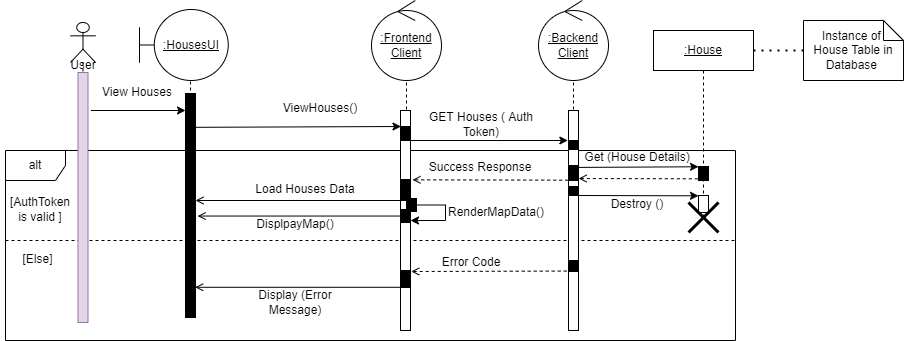

The diagram above was exported from draw.io. Its source (the exported page's mxGraphModel, read from the mxfile embedded in the PNG):
<mxGraphModel dx="1102" dy="865" grid="1" gridSize="10" guides="1" tooltips="1" connect="1" arrows="1" fold="1" page="1" pageScale="1" pageWidth="850" pageHeight="1100" math="0" shadow="0">
  <root>
    <mxCell id="0" />
    <mxCell id="1" parent="0" />
    <mxCell id="_CUxs6TRnCV8gBITWxEh-52" value="" style="shape=umlLifeline;participant=umlControl;perimeter=lifelinePerimeter;whiteSpace=wrap;html=1;container=1;collapsible=0;recursiveResize=0;verticalAlign=top;spacingTop=36;outlineConnect=0;fillColor=#FFFFFF;" parent="1" vertex="1">
      <mxGeometry x="578" y="80" width="60" height="300" as="geometry" />
    </mxCell>
    <mxCell id="_CUxs6TRnCV8gBITWxEh-53" value="&lt;u&gt;:Backend&lt;br&gt;Client&lt;/u&gt;" style="ellipse;shape=umlControl;whiteSpace=wrap;html=1;fillColor=#FFFFFF;" parent="_CUxs6TRnCV8gBITWxEh-52" vertex="1">
      <mxGeometry x="-5" y="-30" width="70" height="80" as="geometry" />
    </mxCell>
    <mxCell id="_CUxs6TRnCV8gBITWxEh-50" value="" style="shape=umlLifeline;participant=umlControl;perimeter=lifelinePerimeter;whiteSpace=wrap;html=1;container=1;collapsible=0;recursiveResize=0;verticalAlign=top;spacingTop=36;outlineConnect=0;fillColor=#FFFFFF;" parent="1" vertex="1">
      <mxGeometry x="411" y="80" width="60" height="300" as="geometry" />
    </mxCell>
    <mxCell id="_CUxs6TRnCV8gBITWxEh-49" value="&lt;u&gt;:Frontend&lt;br&gt;Client&lt;/u&gt;" style="ellipse;shape=umlControl;whiteSpace=wrap;html=1;fillColor=#FFFFFF;" parent="_CUxs6TRnCV8gBITWxEh-50" vertex="1">
      <mxGeometry x="-5" y="-30" width="70" height="80" as="geometry" />
    </mxCell>
    <mxCell id="_CUxs6TRnCV8gBITWxEh-4" value="" style="endArrow=classic;html=1;rounded=0;exitX=1.3;exitY=0.152;exitDx=0;exitDy=0;exitPerimeter=0;" parent="1" source="_CUxs6TRnCV8gBITWxEh-19" edge="1">
      <mxGeometry width="50" height="50" relative="1" as="geometry">
        <mxPoint x="130" y="170" as="sourcePoint" />
        <mxPoint x="220.00000000000006" y="159.9999999999999" as="targetPoint" />
      </mxGeometry>
    </mxCell>
    <mxCell id="KhDxWJ5JsTdzf5pxd7cd-9" value="alt" style="shape=umlFrame;whiteSpace=wrap;html=1;" parent="1" vertex="1">
      <mxGeometry x="40" y="200" width="730" height="190" as="geometry" />
    </mxCell>
    <mxCell id="KhDxWJ5JsTdzf5pxd7cd-17" value="" style="endArrow=open;html=1;rounded=0;endFill=0;entryX=1.2;entryY=0.663;entryDx=0;entryDy=0;entryPerimeter=0;dashed=1;exitX=-0.178;exitY=0.96;exitDx=0;exitDy=0;exitPerimeter=0;" parent="1" source="_CUxs6TRnCV8gBITWxEh-12" edge="1">
      <mxGeometry width="50" height="50" relative="1" as="geometry">
        <mxPoint x="658.25" y="320.9999999999998" as="sourcePoint" />
        <mxPoint x="445.75" y="320.9999999999998" as="targetPoint" />
      </mxGeometry>
    </mxCell>
    <mxCell id="KhDxWJ5JsTdzf5pxd7cd-10" value="" style="endArrow=open;html=1;rounded=0;endFill=0;" parent="1" target="0Rs5ef374-KKTqK2Qocw-8" edge="1">
      <mxGeometry width="50" height="50" relative="1" as="geometry">
        <mxPoint x="440" y="250" as="sourcePoint" />
        <mxPoint x="247.5" y="249.9999999999998" as="targetPoint" />
      </mxGeometry>
    </mxCell>
    <mxCell id="KhDxWJ5JsTdzf5pxd7cd-7" value="" style="endArrow=open;html=1;rounded=0;endFill=0;entryX=1.2;entryY=0.663;entryDx=0;entryDy=0;entryPerimeter=0;dashed=1;exitX=-0.028;exitY=0.979;exitDx=0;exitDy=0;exitPerimeter=0;" parent="1" source="_CUxs6TRnCV8gBITWxEh-32" edge="1">
      <mxGeometry width="50" height="50" relative="1" as="geometry">
        <mxPoint x="659.5" y="229.3399999999998" as="sourcePoint" />
        <mxPoint x="447" y="229.3399999999998" as="targetPoint" />
      </mxGeometry>
    </mxCell>
    <mxCell id="KhDxWJ5JsTdzf5pxd7cd-5" value="" style="endArrow=classic;html=1;rounded=0;endFill=1;entryX=-0.067;entryY=0;entryDx=0;entryDy=0;entryPerimeter=0;" parent="1" target="_CUxs6TRnCV8gBITWxEh-31" edge="1">
      <mxGeometry width="50" height="50" relative="1" as="geometry">
        <mxPoint x="439.99666666666656" y="190" as="sourcePoint" />
        <mxPoint x="655" y="190" as="targetPoint" />
      </mxGeometry>
    </mxCell>
    <mxCell id="0Rs5ef374-KKTqK2Qocw-11" value="" style="endArrow=classic;html=1;rounded=0;exitX=0.956;exitY=0.156;exitDx=0;exitDy=0;exitPerimeter=0;" parent="1" edge="1">
      <mxGeometry width="50" height="50" relative="1" as="geometry">
        <mxPoint x="229.55999999999995" y="176.82399999999996" as="sourcePoint" />
        <mxPoint x="435.5" y="175.9999999999999" as="targetPoint" />
      </mxGeometry>
    </mxCell>
    <mxCell id="KhDxWJ5JsTdzf5pxd7cd-1" value="ViewHouses()" style="text;html=1;strokeColor=none;fillColor=none;align=center;verticalAlign=middle;whiteSpace=wrap;rounded=0;" parent="1" vertex="1">
      <mxGeometry x="310" y="143" width="90" height="30" as="geometry" />
    </mxCell>
    <mxCell id="KhDxWJ5JsTdzf5pxd7cd-4" value="GET Houses ( Auth Token)" style="text;html=1;strokeColor=none;fillColor=none;align=center;verticalAlign=middle;whiteSpace=wrap;rounded=0;" parent="1" vertex="1">
      <mxGeometry x="446" y="159" width="140" height="30" as="geometry" />
    </mxCell>
    <mxCell id="KhDxWJ5JsTdzf5pxd7cd-8" value="Success Response" style="text;html=1;strokeColor=none;fillColor=none;align=center;verticalAlign=middle;whiteSpace=wrap;rounded=0;" parent="1" vertex="1">
      <mxGeometry x="455" y="202" width="120" height="30" as="geometry" />
    </mxCell>
    <mxCell id="KhDxWJ5JsTdzf5pxd7cd-11" value="Load Houses Data" style="text;html=1;strokeColor=none;fillColor=none;align=center;verticalAlign=middle;whiteSpace=wrap;rounded=0;" parent="1" vertex="1">
      <mxGeometry x="270" y="224" width="140" height="30" as="geometry" />
    </mxCell>
    <mxCell id="KhDxWJ5JsTdzf5pxd7cd-14" value="" style="line;strokeWidth=1;fillColor=none;align=left;verticalAlign=middle;spacingTop=-1;spacingLeft=3;spacingRight=3;rotatable=0;labelPosition=right;points=[];portConstraint=eastwest;dashed=1;" parent="1" vertex="1">
      <mxGeometry x="40" y="286" width="730" height="8" as="geometry" />
    </mxCell>
    <mxCell id="KhDxWJ5JsTdzf5pxd7cd-15" value="[AuthToken is valid ]" style="text;html=1;strokeColor=none;fillColor=none;align=center;verticalAlign=middle;whiteSpace=wrap;rounded=0;" parent="1" vertex="1">
      <mxGeometry x="40" y="244" width="70" height="30" as="geometry" />
    </mxCell>
    <mxCell id="KhDxWJ5JsTdzf5pxd7cd-16" value="[Else]" style="text;html=1;strokeColor=none;fillColor=none;align=center;verticalAlign=middle;whiteSpace=wrap;rounded=0;" parent="1" vertex="1">
      <mxGeometry x="35" y="294" width="75" height="30" as="geometry" />
    </mxCell>
    <mxCell id="KhDxWJ5JsTdzf5pxd7cd-18" value="Error Code" style="text;html=1;strokeColor=none;fillColor=none;align=center;verticalAlign=middle;whiteSpace=wrap;rounded=0;" parent="1" vertex="1">
      <mxGeometry x="446" y="297" width="120" height="30" as="geometry" />
    </mxCell>
    <mxCell id="KhDxWJ5JsTdzf5pxd7cd-19" value="" style="endArrow=open;html=1;rounded=0;endFill=0;entryX=0.964;entryY=0.945;entryDx=0;entryDy=0;entryPerimeter=0;" parent="1" edge="1">
      <mxGeometry width="50" height="50" relative="1" as="geometry">
        <mxPoint x="435" y="336.78" as="sourcePoint" />
        <mxPoint x="229.63999999999987" y="336.78" as="targetPoint" />
      </mxGeometry>
    </mxCell>
    <mxCell id="KhDxWJ5JsTdzf5pxd7cd-20" value="Display (Error Message)" style="text;html=1;strokeColor=none;fillColor=none;align=center;verticalAlign=middle;whiteSpace=wrap;rounded=0;" parent="1" vertex="1">
      <mxGeometry x="270" y="337" width="120" height="30" as="geometry" />
    </mxCell>
    <mxCell id="_CUxs6TRnCV8gBITWxEh-3" value="View Houses" style="text;html=1;strokeColor=none;fillColor=none;align=center;verticalAlign=middle;whiteSpace=wrap;rounded=0;" parent="1" vertex="1">
      <mxGeometry x="127.00000000000001" y="127" width="90" height="30" as="geometry" />
    </mxCell>
    <mxCell id="_CUxs6TRnCV8gBITWxEh-7" value=":" style="shape=umlLifeline;participant=umlBoundary;perimeter=lifelinePerimeter;whiteSpace=wrap;html=1;container=1;collapsible=0;recursiveResize=0;verticalAlign=top;spacingTop=36;outlineConnect=0;" parent="1" vertex="1">
      <mxGeometry x="200" y="67" width="50" height="300" as="geometry" />
    </mxCell>
    <mxCell id="0Rs5ef374-KKTqK2Qocw-8" value="" style="html=1;points=[];perimeter=orthogonalPerimeter;" parent="_CUxs6TRnCV8gBITWxEh-7" vertex="1">
      <mxGeometry x="20" y="76" width="10" height="204" as="geometry" />
    </mxCell>
    <mxCell id="_CUxs6TRnCV8gBITWxEh-9" value="" style="html=1;points=[];perimeter=orthogonalPerimeter;fillColor=#000000;" parent="_CUxs6TRnCV8gBITWxEh-7" vertex="1">
      <mxGeometry x="20" y="93" width="10" height="17" as="geometry" />
    </mxCell>
    <mxCell id="_CUxs6TRnCV8gBITWxEh-14" value="" style="html=1;points=[];perimeter=orthogonalPerimeter;fillColor=#000000;" parent="_CUxs6TRnCV8gBITWxEh-7" vertex="1">
      <mxGeometry x="20" y="77" width="10" height="223" as="geometry" />
    </mxCell>
    <mxCell id="_CUxs6TRnCV8gBITWxEh-8" value="&lt;u&gt;:HousesUI&lt;/u&gt;" style="shape=umlBoundary;whiteSpace=wrap;html=1;" parent="1" vertex="1">
      <mxGeometry x="174" y="59" width="88.75" height="71" as="geometry" />
    </mxCell>
    <mxCell id="_CUxs6TRnCV8gBITWxEh-18" value="" style="shape=umlLifeline;participant=umlActor;perimeter=lifelinePerimeter;whiteSpace=wrap;html=1;container=1;collapsible=0;recursiveResize=0;verticalAlign=top;spacingTop=36;outlineConnect=0;fillColor=#FFFFFF;" parent="1" vertex="1">
      <mxGeometry x="105" y="72" width="25" height="300" as="geometry" />
    </mxCell>
    <mxCell id="_CUxs6TRnCV8gBITWxEh-19" value="" style="html=1;points=[];perimeter=orthogonalPerimeter;fillColor=#e1d5e7;strokeColor=#9673a6;" parent="_CUxs6TRnCV8gBITWxEh-18" vertex="1">
      <mxGeometry x="7.5" y="50" width="10" height="250" as="geometry" />
    </mxCell>
    <mxCell id="_CUxs6TRnCV8gBITWxEh-20" value="User" style="text;html=1;strokeColor=none;fillColor=none;align=center;verticalAlign=middle;whiteSpace=wrap;rounded=0;" parent="_CUxs6TRnCV8gBITWxEh-18" vertex="1">
      <mxGeometry x="-2.5" y="28" width="30" height="30" as="geometry" />
    </mxCell>
    <mxCell id="_CUxs6TRnCV8gBITWxEh-24" value="&lt;span&gt;:House&lt;/span&gt;" style="shape=umlLifeline;perimeter=lifelinePerimeter;whiteSpace=wrap;html=1;container=1;collapsible=0;recursiveResize=0;outlineConnect=0;fontStyle=4" parent="1" vertex="1">
      <mxGeometry x="688" y="80" width="100" height="190" as="geometry" />
    </mxCell>
    <mxCell id="_CUxs6TRnCV8gBITWxEh-30" value="" style="html=1;points=[];perimeter=orthogonalPerimeter;fillColor=#FFFFFF;" parent="_CUxs6TRnCV8gBITWxEh-24" vertex="1">
      <mxGeometry x="45" y="165" width="10" height="17" as="geometry" />
    </mxCell>
    <mxCell id="_CUxs6TRnCV8gBITWxEh-37" value="" style="endArrow=none;html=1;rounded=0;endFill=0;exitX=1.014;exitY=0.127;exitDx=0;exitDy=0;exitPerimeter=0;entryX=0.004;entryY=0.085;entryDx=0;entryDy=0;entryPerimeter=0;startArrow=open;startFill=0;dashed=1;" parent="_CUxs6TRnCV8gBITWxEh-24" edge="1">
      <mxGeometry width="50" height="50" relative="1" as="geometry">
        <mxPoint x="-74.89999999999986" y="148.00300000000004" as="sourcePoint" />
        <mxPoint x="45" y="148.305" as="targetPoint" />
      </mxGeometry>
    </mxCell>
    <mxCell id="_CUxs6TRnCV8gBITWxEh-38" value="" style="html=1;points=[];perimeter=orthogonalPerimeter;fillColor=#000000;" parent="_CUxs6TRnCV8gBITWxEh-24" vertex="1">
      <mxGeometry x="45" y="136" width="10" height="14" as="geometry" />
    </mxCell>
    <mxCell id="_CUxs6TRnCV8gBITWxEh-47" value="" style="endArrow=classic;html=1;rounded=0;endFill=1;exitX=1.014;exitY=0.127;exitDx=0;exitDy=0;exitPerimeter=0;entryX=0.004;entryY=0.085;entryDx=0;entryDy=0;entryPerimeter=0;startArrow=none;startFill=0;" parent="_CUxs6TRnCV8gBITWxEh-24" edge="1">
      <mxGeometry width="50" height="50" relative="1" as="geometry">
        <mxPoint x="-74.89999999999986" y="165.00300000000004" as="sourcePoint" />
        <mxPoint x="45" y="165.30500000000006" as="targetPoint" />
      </mxGeometry>
    </mxCell>
    <mxCell id="_CUxs6TRnCV8gBITWxEh-29" value="" style="shape=umlDestroy;whiteSpace=wrap;html=1;strokeWidth=3;fillColor=#FFFFFF;" parent="1" vertex="1">
      <mxGeometry x="723" y="252" width="30" height="30" as="geometry" />
    </mxCell>
    <mxCell id="_CUxs6TRnCV8gBITWxEh-33" value="" style="endArrow=classic;html=1;rounded=0;endFill=1;exitX=1.014;exitY=0.127;exitDx=0;exitDy=0;exitPerimeter=0;entryX=0.004;entryY=0.085;entryDx=0;entryDy=0;entryPerimeter=0;" parent="1" source="_CUxs6TRnCV8gBITWxEh-32" edge="1">
      <mxGeometry width="50" height="50" relative="1" as="geometry">
        <mxPoint x="517.9966666666664" y="210" as="sourcePoint" />
        <mxPoint x="733.0399999999997" y="216.27500000000003" as="targetPoint" />
      </mxGeometry>
    </mxCell>
    <mxCell id="_CUxs6TRnCV8gBITWxEh-34" value="Get (House Details)" style="text;html=1;strokeColor=none;fillColor=none;align=center;verticalAlign=middle;whiteSpace=wrap;rounded=0;" parent="1" vertex="1">
      <mxGeometry x="612" y="197" width="120" height="20" as="geometry" />
    </mxCell>
    <mxCell id="_CUxs6TRnCV8gBITWxEh-41" value="Instance of &lt;br&gt;House Table in Database&amp;nbsp;" style="shape=note;size=20;whiteSpace=wrap;html=1;fillColor=#FFFFFF;padding=3;" parent="1" vertex="1">
      <mxGeometry x="838" y="70" width="100" height="60" as="geometry" />
    </mxCell>
    <mxCell id="_CUxs6TRnCV8gBITWxEh-42" value="" style="endArrow=none;dashed=1;html=1;dashPattern=1 3;strokeWidth=2;rounded=0;exitX=0;exitY=0.5;exitDx=0;exitDy=0;exitPerimeter=0;" parent="1" source="_CUxs6TRnCV8gBITWxEh-41" edge="1">
      <mxGeometry width="50" height="50" relative="1" as="geometry">
        <mxPoint x="936" y="270" as="sourcePoint" />
        <mxPoint x="786" y="100" as="targetPoint" />
      </mxGeometry>
    </mxCell>
    <mxCell id="_CUxs6TRnCV8gBITWxEh-48" value="Destroy ()" style="text;html=1;strokeColor=none;fillColor=none;align=center;verticalAlign=middle;whiteSpace=wrap;rounded=0;" parent="1" vertex="1">
      <mxGeometry x="612" y="244" width="120" height="20" as="geometry" />
    </mxCell>
    <mxCell id="0Rs5ef374-KKTqK2Qocw-10" value="" style="html=1;points=[];perimeter=orthogonalPerimeter;" parent="1" vertex="1">
      <mxGeometry x="435" y="160" width="10" height="220" as="geometry" />
    </mxCell>
    <mxCell id="_CUxs6TRnCV8gBITWxEh-10" value="" style="html=1;points=[];perimeter=orthogonalPerimeter;fillColor=#000000;" parent="1" vertex="1">
      <mxGeometry x="435" y="176" width="10" height="14" as="geometry" />
    </mxCell>
    <mxCell id="_CUxs6TRnCV8gBITWxEh-13" value="" style="html=1;points=[];perimeter=orthogonalPerimeter;fillColor=#000000;" parent="1" vertex="1">
      <mxGeometry x="435" y="320" width="10" height="17" as="geometry" />
    </mxCell>
    <mxCell id="_CUxs6TRnCV8gBITWxEh-23" value="" style="html=1;points=[];perimeter=orthogonalPerimeter;fillColor=#000000;" parent="1" vertex="1">
      <mxGeometry x="435" y="229" width="10" height="21" as="geometry" />
    </mxCell>
    <mxCell id="KhDxWJ5JsTdzf5pxd7cd-6" value="" style="html=1;points=[];perimeter=orthogonalPerimeter;" parent="1" vertex="1">
      <mxGeometry x="603" y="160" width="10" height="220" as="geometry" />
    </mxCell>
    <mxCell id="_CUxs6TRnCV8gBITWxEh-12" value="" style="html=1;points=[];perimeter=orthogonalPerimeter;fillColor=#000000;" parent="1" vertex="1">
      <mxGeometry x="603" y="310" width="10" height="11" as="geometry" />
    </mxCell>
    <mxCell id="_CUxs6TRnCV8gBITWxEh-31" value="" style="html=1;points=[];perimeter=orthogonalPerimeter;fillColor=#000000;" parent="1" vertex="1">
      <mxGeometry x="603" y="190" width="10" height="9" as="geometry" />
    </mxCell>
    <mxCell id="_CUxs6TRnCV8gBITWxEh-32" value="" style="html=1;points=[];perimeter=orthogonalPerimeter;fillColor=#000000;" parent="1" vertex="1">
      <mxGeometry x="603" y="215" width="10" height="15" as="geometry" />
    </mxCell>
    <mxCell id="_CUxs6TRnCV8gBITWxEh-45" value="" style="html=1;points=[];perimeter=orthogonalPerimeter;fillColor=#000000;" parent="1" vertex="1">
      <mxGeometry x="603" y="236" width="10" height="9" as="geometry" />
    </mxCell>
    <mxCell id="ACyfTOUrrOR2yfqbNMbm-7" style="edgeStyle=orthogonalEdgeStyle;rounded=0;orthogonalLoop=1;jettySize=auto;html=1;" parent="1" source="ACyfTOUrrOR2yfqbNMbm-5" target="ACyfTOUrrOR2yfqbNMbm-6" edge="1">
      <mxGeometry relative="1" as="geometry">
        <Array as="points">
          <mxPoint x="480" y="254" />
          <mxPoint x="480" y="270" />
        </Array>
      </mxGeometry>
    </mxCell>
    <mxCell id="ACyfTOUrrOR2yfqbNMbm-5" value="" style="html=1;points=[];perimeter=orthogonalPerimeter;fillColor=#000000;" parent="1" vertex="1">
      <mxGeometry x="441" y="248" width="10" height="13" as="geometry" />
    </mxCell>
    <mxCell id="ACyfTOUrrOR2yfqbNMbm-9" style="edgeStyle=orthogonalEdgeStyle;rounded=0;orthogonalLoop=1;jettySize=auto;html=1;entryX=1.214;entryY=0.545;entryDx=0;entryDy=0;entryPerimeter=0;endArrow=open;endFill=0;" parent="1" source="ACyfTOUrrOR2yfqbNMbm-6" target="_CUxs6TRnCV8gBITWxEh-14" edge="1">
      <mxGeometry relative="1" as="geometry" />
    </mxCell>
    <mxCell id="ACyfTOUrrOR2yfqbNMbm-6" value="" style="html=1;points=[];perimeter=orthogonalPerimeter;fillColor=#000000;" parent="1" vertex="1">
      <mxGeometry x="435" y="259" width="10" height="13" as="geometry" />
    </mxCell>
    <mxCell id="ACyfTOUrrOR2yfqbNMbm-8" value="RenderMapData()" style="text;html=1;strokeColor=none;fillColor=none;align=center;verticalAlign=middle;whiteSpace=wrap;rounded=0;" parent="1" vertex="1">
      <mxGeometry x="471" y="247" width="120" height="30" as="geometry" />
    </mxCell>
    <mxCell id="ACyfTOUrrOR2yfqbNMbm-10" value="DisplpayMap()" style="text;html=1;strokeColor=none;fillColor=none;align=center;verticalAlign=middle;whiteSpace=wrap;rounded=0;" parent="1" vertex="1">
      <mxGeometry x="270" y="259" width="120" height="30" as="geometry" />
    </mxCell>
  </root>
</mxGraphModel>